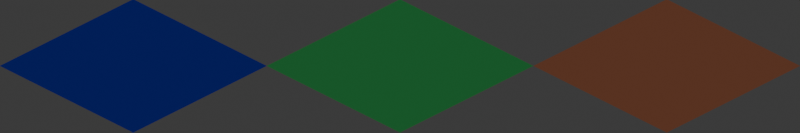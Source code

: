 # Source: Tiles.blend  (saved by Blender 4.4.32; exported with 4.5.12 LTS)
import bpy
from mathutils import Matrix  # noqa: F401  (used for matrix-valued properties, if any)

bpy.ops.wm.read_factory_settings(use_empty=True)
scene = bpy.context.scene
scene.name = 'Scene'

# ---- collections
col_collection = bpy.data.collections.new('Collection'); scene.collection.children.link(col_collection)

# ---- materials (node trees are filled in below, after node groups)
mat_gnd_slab_old_civ = bpy.data.materials.new('gnd-slab-old-civ')
mat_gnd_slab_old_civ.alpha_threshold = 0.0
mat_gnd_slab_old_civ.roughness = 0.5
mat_gnd_slab_old_civ.line_color = (0.0, 0.0, 0.0, 1.0)

# ---- material node trees
mat_gnd_slab_old_civ.use_nodes = True; mat_gnd_slab_old_civ.node_tree.nodes.clear()
_N = mat_gnd_slab_old_civ.node_tree.nodes; _L = mat_gnd_slab_old_civ.node_tree.links
n0 = _N.new('ShaderNodeOutputMaterial'); n0.name = 'Material Output'; n0.location = (477, 299)
n1 = _N.new('ShaderNodeBsdfPrincipled'); n1.name = 'Principled BSDF'; n1.location = (126, 286)
n1.inputs[3].default_value = 1.45
n2 = _N.new('ShaderNodeVertexColor'); n2.name = 'Color Attribute'; n2.location = (-93, 188)
_L.new(n1.outputs[0], n0.inputs[0])
_L.new(n2.outputs[0], n1.inputs[0])
n0.is_active_output = True

# ---- world
world_world = bpy.data.worlds.new('World'); scene.world = world_world
world_world.use_nodes = True; world_world.node_tree.nodes.clear()
_N = world_world.node_tree.nodes; _L = world_world.node_tree.links
n0 = _N.new('ShaderNodeOutputWorld'); n0.name = 'World Output'; n0.location = (300, 300)
n1 = _N.new('ShaderNodeBackground'); n1.name = 'Background'; n1.location = (10, 300)
n1.inputs[0].default_value = (0.05088, 0.05088, 0.05088, 1.0)
_L.new(n1.outputs[0], n0.inputs[0])
n0.is_active_output = True
world_world.color = (0.05088, 0.05088, 0.05088)
world_world.sun_shadow_jitter_overblur = 0.0

# ---- cameras
cam_camera = bpy.data.cameras.new('Camera')
cam_camera.type = 'ORTHO'
cam_camera.clip_end = 100.0
cam_camera.ortho_scale = 4.241

# ---- lights
light_light = bpy.data.lights.new('Light', 'SUN')
light_light.angle = 0.1993
light_light.energy = 1.0
light_light.shadow_soft_size = 0.1
light_light.shadow_cascade_max_distance = 1000.0

# ---- meshes
me_plane_012 = bpy.data.meshes.new('Plane.012')
me_plane_012.from_pydata([(-0.5, -0.5, 0.0), (0.5, -0.5, 0.0), (-0.5, 0.5, 0.0), (0.5, 0.5, 0.0)], [], [(0, 1, 3, 2)])
_uv = me_plane_012.uv_layers.new(name='UVMap')
_uv.uv.foreach_set('vector', [0.0, 0.0, 1.0, 0.0, 1.0, 1.0, 0.0, 1.0])
_ca = me_plane_012.color_attributes.new('Color', 'FLOAT_COLOR', 'POINT')
_ca.data.foreach_set('color', [0.03588, 0.3622, 0.08497, 1.0, 0.03588, 0.3622, 0.08497, 1.0, 0.03588, 0.3622, 0.08497, 1.0, 0.03588, 0.3622, 0.08497, 1.0])
me_plane_012.materials.append(mat_gnd_slab_old_civ)
me_plane_012.update()
me_plane_021 = bpy.data.meshes.new('Plane.021')
me_plane_021.from_pydata([(-0.5, -0.5, 0.0), (0.5, -0.5, 0.0), (-0.5, 0.5, 0.0), (0.5, 0.5, 0.0)], [], [(0, 1, 3, 2)])
_uv = me_plane_021.uv_layers.new(name='UVMap')
_uv.uv.foreach_set('vector', [0.0, 0.0, 1.0, 0.0, 1.0, 1.0, 0.0, 1.0])
_ca = me_plane_021.color_attributes.new('Color', 'FLOAT_COLOR', 'POINT')
_ca.data.foreach_set('color', [0.0006381, 0.01316, 0.3622, 1.0, 0.0006381, 0.01316, 0.3622, 1.0, 0.0006381, 0.01316, 0.3622, 1.0, 0.0006381, 0.01316, 0.3622, 1.0])
me_plane_021.materials.append(mat_gnd_slab_old_civ)
me_plane_021.update()
me_plane_022 = bpy.data.meshes.new('Plane.022')
me_plane_022.from_pydata([(-0.5, -0.5, 0.0), (0.5, -0.5, 0.0), (-0.5, 0.5, 0.0), (0.5, 0.5, 0.0)], [], [(0, 1, 3, 2)])
_uv = me_plane_022.uv_layers.new(name='UVMap')
_uv.uv.foreach_set('vector', [0.0, 0.0, 1.0, 0.0, 1.0, 1.0, 0.0, 1.0])
_ca = me_plane_022.color_attributes.new('Color', 'FLOAT_COLOR', 'POINT')
_ca.data.foreach_set('color', [0.3622, 0.123, 0.06026, 1.0, 0.3622, 0.123, 0.06026, 1.0, 0.3622, 0.123, 0.06026, 1.0, 0.3622, 0.123, 0.06026, 1.0])
me_plane_022.materials.append(mat_gnd_slab_old_civ)
me_plane_022.update()

# ---- objects
ob_light = bpy.data.objects.new('Light', light_light)
ob_camera = bpy.data.objects.new('Camera', cam_camera)
ob_plane = bpy.data.objects.new('Plane', me_plane_012)
ob_plane_001 = bpy.data.objects.new('Plane.001', me_plane_021)
ob_plane_002 = bpy.data.objects.new('Plane.002', me_plane_022)

# ---- transforms, parenting, visibility, modifiers, constraints
ob_light.location = (4.076, 1.005, 5.904)
ob_light.rotation_euler = (0.6503, 0.05522, 1.866)
ob_light.lock_rotations_4d = False
ob_light.empty_display_type = 'ARROWS'
ob_light.color = (0.0, 0.0, 0.0, 0.0)
ob_light.lineart.crease_threshold = 0.0
ob_camera.location = (10.0, -10.0, 8.165)
ob_camera.rotation_euler = (1.047, 0.0, 0.7854)
ob_camera.lock_rotations_4d = False
ob_camera.empty_display_type = 'ARROWS'
ob_camera.color = (0.0, 0.0, 0.0, 0.0)
ob_camera.display_type = 'WIRE'
ob_camera.lineart.crease_threshold = 0.0
ob_plane.location = (0.0, 0.0, 0.0)
ob_plane_001.location = (-1.0, -1.0, 0.0)
ob_plane_002.location = (1.0, 1.0, 0.0)

# ---- collection membership
col_collection.objects.link(ob_light)
col_collection.objects.link(ob_camera)
col_collection.objects.link(ob_plane)
col_collection.objects.link(ob_plane_001)
col_collection.objects.link(ob_plane_002)

# ---- scene / render settings (as saved in the file)
scene.camera = ob_camera
scene.frame_start = 1; scene.frame_end = 250; scene.frame_set(1)
scene.render.engine = 'BLENDER_EEVEE_NEXT'
scene.render.resolution_x = 384
scene.render.resolution_y = 64
scene.render.filter_size = 0.0
scene.render.film_transparent = True
scene.eevee.taa_render_samples = 128
scene.eevee.clamp_surface_indirect = 0.0
scene.eevee.bokeh_threshold = 0.0
scene.eevee.bokeh_neighbor_max = 0.0
scene.eevee.use_shadows = False
scene.eevee.light_threshold = 0.0
scene.eevee.overscan_size = 5.828
scene.eevee.use_raytracing = True
bpy.context.view_layer.update()

